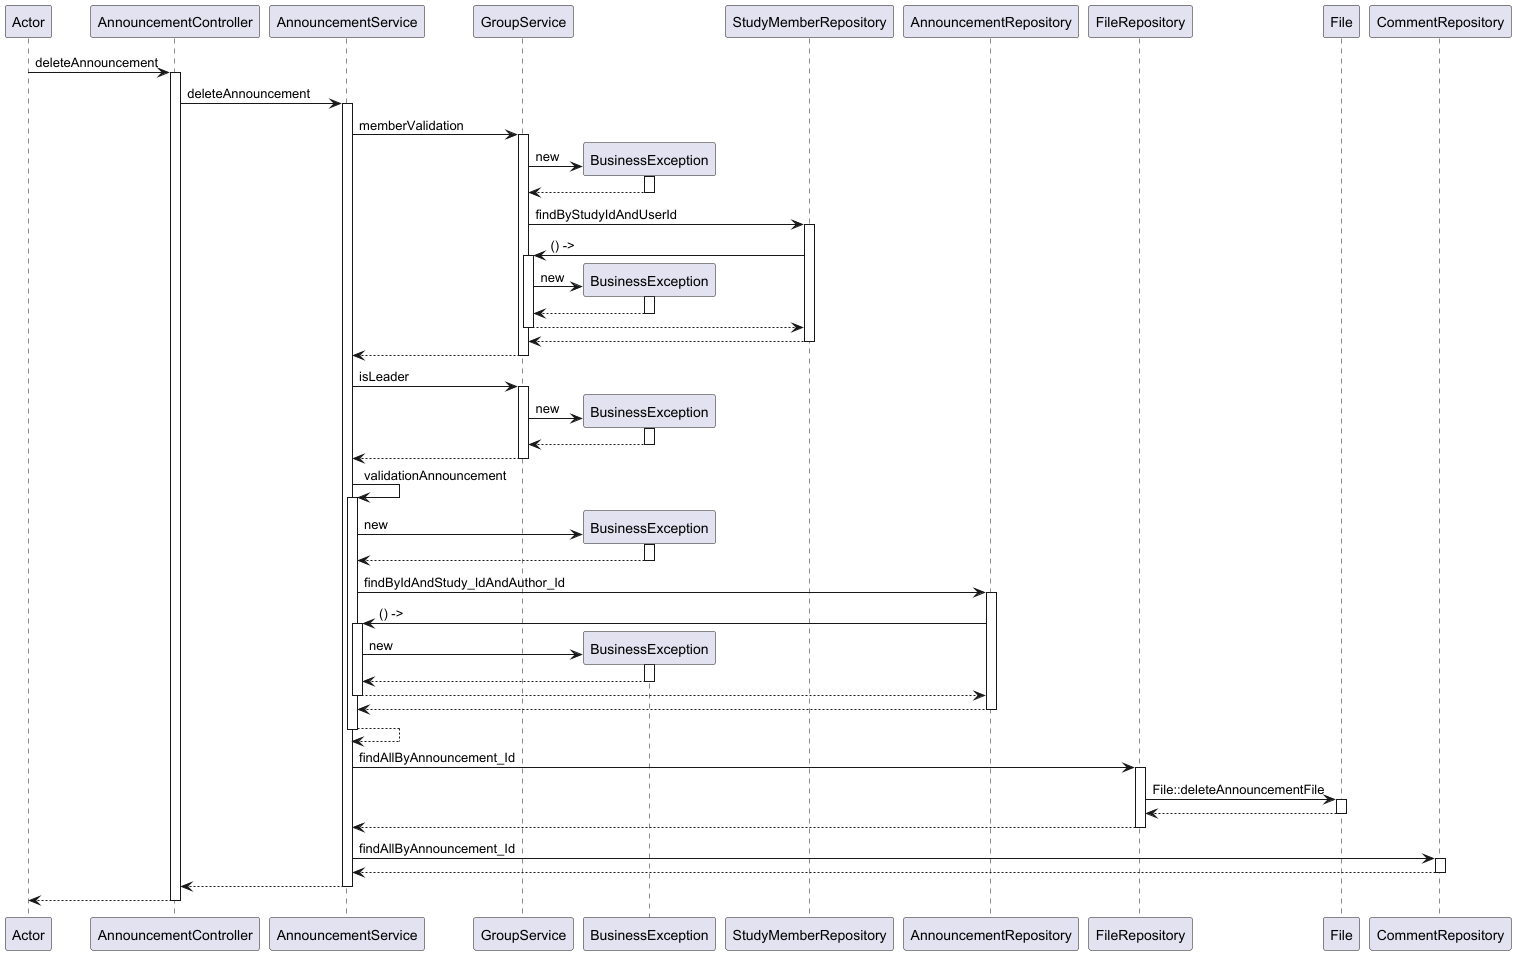

The diagram above was rendered by PlantUML. Its source (embedded in the PNG):
@startuml
participant Actor
Actor -> AnnouncementController : deleteAnnouncement
activate AnnouncementController
AnnouncementController -> AnnouncementService : deleteAnnouncement
activate AnnouncementService
AnnouncementService -> GroupService : memberValidation
activate GroupService
create BusinessException
GroupService -> BusinessException : new
activate BusinessException
BusinessException --> GroupService
deactivate BusinessException
GroupService -> StudyMemberRepository : findByStudyIdAndUserId
activate StudyMemberRepository
StudyMemberRepository -> GroupService : () ->
activate GroupService
create BusinessException
GroupService -> BusinessException : new
activate BusinessException
BusinessException --> GroupService
deactivate BusinessException
GroupService --> StudyMemberRepository
deactivate GroupService
StudyMemberRepository --> GroupService
deactivate StudyMemberRepository
GroupService --> AnnouncementService
deactivate GroupService
AnnouncementService -> GroupService : isLeader
activate GroupService
create BusinessException
GroupService -> BusinessException : new
activate BusinessException
BusinessException --> GroupService
deactivate BusinessException
GroupService --> AnnouncementService
deactivate GroupService
AnnouncementService -> AnnouncementService : validationAnnouncement
activate AnnouncementService
create BusinessException
AnnouncementService -> BusinessException : new
activate BusinessException
BusinessException --> AnnouncementService
deactivate BusinessException
AnnouncementService -> AnnouncementRepository : findByIdAndStudy_IdAndAuthor_Id
activate AnnouncementRepository
AnnouncementRepository -> AnnouncementService : () ->
activate AnnouncementService
create BusinessException
AnnouncementService -> BusinessException : new
activate BusinessException
BusinessException --> AnnouncementService
deactivate BusinessException
AnnouncementService --> AnnouncementRepository
deactivate AnnouncementService
AnnouncementRepository --> AnnouncementService
deactivate AnnouncementRepository
AnnouncementService --> AnnouncementService
deactivate AnnouncementService
AnnouncementService -> FileRepository : findAllByAnnouncement_Id
activate FileRepository
FileRepository -> File : File::deleteAnnouncementFile
activate File
File --> FileRepository
deactivate File
FileRepository --> AnnouncementService
deactivate FileRepository
AnnouncementService -> CommentRepository : findAllByAnnouncement_Id
activate CommentRepository
CommentRepository --> AnnouncementService
deactivate CommentRepository
AnnouncementService --> AnnouncementController
deactivate AnnouncementService
return
@enduml